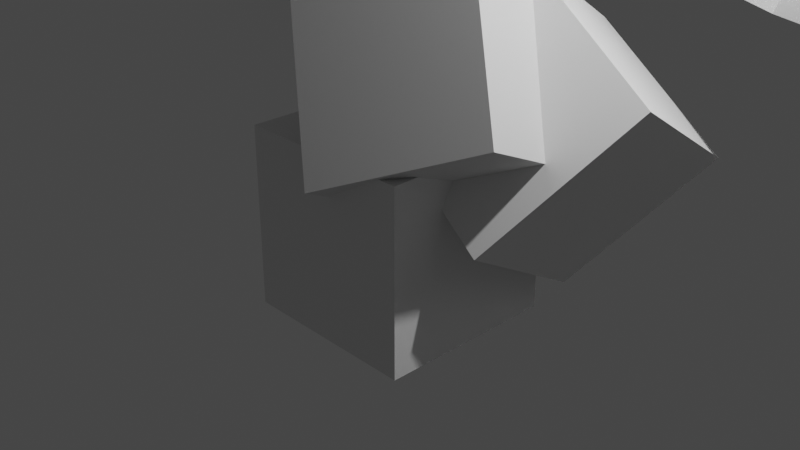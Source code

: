 # Source: kitbash.blend  (saved by Blender 2.93.21; exported with 4.5.12 LTS)
import bpy
from mathutils import Matrix  # noqa: F401  (used for matrix-valued properties, if any)

bpy.ops.wm.read_factory_settings(use_empty=True)
scene = bpy.context.scene
scene.name = 'Scene'

# ---- collections
col_collection = bpy.data.collections.new('Collection'); scene.collection.children.link(col_collection)

# ---- materials (node trees are filled in below, after node groups)
mat_material = bpy.data.materials.new('Material')
mat_material.alpha_threshold = 0.0
mat_material.use_transparent_shadow = False
mat_material.line_color = (0.0, 0.0, 0.0, 1.0)

# ---- material node trees
mat_material.use_nodes = True; mat_material.node_tree.nodes.clear()
_N = mat_material.node_tree.nodes; _L = mat_material.node_tree.links
n0 = _N.new('ShaderNodeOutputMaterial'); n0.name = 'Material Output'; n0.location = (300, 300)
n1 = _N.new('ShaderNodeBsdfPrincipled'); n1.name = 'Principled BSDF'; n1.location = (10, 300)
n1.distribution = 'GGX'
n1.subsurface_method = 'BURLEY'
n1.inputs[2].default_value = 0.4
n1.inputs[3].default_value = 1.45
n1.inputs[27].default_value = (0.0, 0.0, 0.0, 1.0)
n1.inputs[28].default_value = 1.0
_L.new(n1.outputs[0], n0.inputs[0])
n0.is_active_output = True

# ---- world
world_world = bpy.data.worlds.new('World'); scene.world = world_world
world_world.use_nodes = True; world_world.node_tree.nodes.clear()
_N = world_world.node_tree.nodes; _L = world_world.node_tree.links
n0 = _N.new('ShaderNodeOutputWorld'); n0.name = 'World Output'; n0.location = (300, 300)
n1 = _N.new('ShaderNodeBackground'); n1.name = 'Background'; n1.location = (10, 300)
n1.inputs[0].default_value = (0.05088, 0.05088, 0.05088, 1.0)
_L.new(n1.outputs[0], n0.inputs[0])
n0.is_active_output = True
world_world.color = (0.05088, 0.05088, 0.05088)
world_world.use_sun_shadow = False
world_world.sun_shadow_jitter_overblur = 0.0

# ---- cameras
cam_camera = bpy.data.cameras.new('Camera')
cam_camera.clip_end = 100.0
cam_camera.ortho_scale = 7.314

# ---- lights
light_light = bpy.data.lights.new('Light', 'POINT')
light_light.transmission_factor = 0.0
light_light.energy = 1000.0
light_light.shadow_soft_size = 0.1
light_light.shadow_maximum_resolution = 0.006
light_light.use_absolute_resolution = True

# ---- meshes
me_cube = bpy.data.meshes.new('Cube')
me_cube.from_pydata([(1.0, 1.0, 1.0), (1.0, 1.0, -1.0), (1.0, -1.0, 1.0), (1.0, -1.0, -1.0), (-1.0, 1.0, 1.0), (-1.0, 1.0, -1.0), (-1.0, -1.0, 1.0), (-1.0, -1.0, -1.0)], [], [(2, 6, 7, 3), (0, 4, 6, 2), (3, 7, 5, 1), (1, 5, 4, 0), (6, 4, 5, 7), (1, 0, 2, 3)])
_uv = me_cube.uv_layers.new(name='UVMap')
_uv.uv.foreach_set('vector', [0.625, 0.75, 0.625, 1.0, 0.375, 1.0, 0.375, 0.75, 0.625, 0.5, 0.875, 0.5, 0.875, 0.75, 0.625, 0.75, 0.375, 0.75, 0.125, 0.75, 0.125, 0.5, 0.375, 0.5, 0.375, 0.5, 0.375, 0.25, 0.625, 0.25, 0.625, 0.5, 0.625, 0.0, 0.625, 0.25, 0.375, 0.25, 0.375, 0.0, 0.375, 0.5, 0.625, 0.5, 0.625, 0.75, 0.375, 0.75])
me_cube.materials.append(mat_material)
me_cube.use_remesh_preserve_volume = False
me_cube.use_remesh_preserve_attributes = False
me_cube.use_mirror_vertex_groups = False
me_cube.update()
me_cube_001 = bpy.data.meshes.new('Cube.001')
me_cube_001.from_pydata([(-1.0, -1.0, -1.0), (-1.0, -1.0, 1.0), (-1.0, 1.0, -1.0), (-1.0, 1.0, 1.0), (1.0, -1.0, -1.0), (1.0, -1.0, 1.0), (1.0, 1.0, -1.0), (1.0, 1.0, 1.0)], [], [(0, 1, 3, 2), (2, 3, 7, 6), (6, 7, 5, 4), (4, 5, 1, 0), (2, 6, 4, 0), (7, 3, 1, 5)])
_uv = me_cube_001.uv_layers.new(name='UVMap')
_uv.uv.foreach_set('vector', [0.375, 0.0, 0.625, 0.0, 0.625, 0.25, 0.375, 0.25, 0.375, 0.25, 0.625, 0.25, 0.625, 0.5, 0.375, 0.5, 0.375, 0.5, 0.625, 0.5, 0.625, 0.75, 0.375, 0.75, 0.375, 0.75, 0.625, 0.75, 0.625, 1.0, 0.375, 1.0, 0.125, 0.5, 0.375, 0.5, 0.375, 0.75, 0.125, 0.75, 0.625, 0.5, 0.875, 0.5, 0.875, 0.75, 0.625, 0.75])
me_cube_001.use_remesh_fix_poles = True
me_cube_001.use_remesh_preserve_attributes = False
me_cube_001.update()

# ---- objects
ob_cube = bpy.data.objects.new('Cube', me_cube)
ob_light = bpy.data.objects.new('Light', light_light)
ob_camera = bpy.data.objects.new('Camera', cam_camera)
ob_cube_001 = bpy.data.objects.new('Cube.001', me_cube_001)
ob_kitbash_group = bpy.data.objects.new('Kitbash Group', None)
ob_cube_032 = bpy.data.objects.new('Cube.032', me_cube)
ob_cube_033 = bpy.data.objects.new('Cube.033', me_cube)
ob_cube_034 = bpy.data.objects.new('Cube.034', me_cube)
ob_cube_035 = bpy.data.objects.new('Cube.035', me_cube)
ob_cube_036 = bpy.data.objects.new('Cube.036', me_cube)
ob_cube_037 = bpy.data.objects.new('Cube.037', me_cube)
ob_cube_038 = bpy.data.objects.new('Cube.038', me_cube)
ob_cube_039 = bpy.data.objects.new('Cube.039', me_cube)
ob_cube_040 = bpy.data.objects.new('Cube.040', me_cube)
ob_cube_041 = bpy.data.objects.new('Cube.041', me_cube)

# ---- transforms, parenting, visibility, modifiers, constraints
ob_cube.location = (0.0, 0.0, 0.0)
ob_cube.lock_rotations_4d = False
ob_cube.empty_display_type = 'ARROWS'
ob_cube.lineart.crease_threshold = 0.0
ob_light.location = (4.076, 1.005, 5.904)
ob_light.rotation_euler = (0.6503, 0.05522, 1.866)
ob_light.lock_rotations_4d = False
ob_light.empty_display_type = 'ARROWS'
ob_light.color = (0.0, 0.0, 0.0, 0.0)
ob_light.lineart.crease_threshold = 0.0
ob_camera.location = (7.359, -6.926, 4.958)
ob_camera.rotation_euler = (1.109, 0.0, 0.8149)
ob_camera.lock_rotations_4d = False
ob_camera.empty_display_type = 'ARROWS'
ob_camera.color = (0.0, 0.0, 0.0, 0.0)
ob_camera.display_type = 'WIRE'
ob_camera.lineart.crease_threshold = 0.0
ob_cube_001.location = (1.0, 1.0, 1.0)
ob_cube_001.rotation_euler = (0.7854, -0.7854, 0.7854)
ob_kitbash_group.location = (0.0, 0.0, 0.0)
ob_cube_032.parent = ob_kitbash_group
ob_cube_032.location = (9.326, 0.4724, 7.182)
ob_cube_032.rotation_euler = (3.742, 6.18, 1.993)
ob_cube_032.lock_rotations_4d = False
ob_cube_032.empty_display_type = 'ARROWS'
ob_cube_032.lineart.crease_threshold = 0.0
ob_cube_033.parent = ob_kitbash_group
ob_cube_033.location = (9.241, 1.509, 0.04364)
ob_cube_033.rotation_euler = (3.636, 2.341, 4.519)
ob_cube_033.lock_rotations_4d = False
ob_cube_033.empty_display_type = 'ARROWS'
ob_cube_033.lineart.crease_threshold = 0.0
ob_cube_034.parent = ob_kitbash_group
ob_cube_034.location = (7.472, 5.185, 7.787)
ob_cube_034.rotation_euler = (4.209, 3.047, 5.187)
ob_cube_034.lock_rotations_4d = False
ob_cube_034.empty_display_type = 'ARROWS'
ob_cube_034.lineart.crease_threshold = 0.0
ob_cube_035.parent = ob_kitbash_group
ob_cube_035.location = (4.965, 1.156, 3.867)
ob_cube_035.rotation_euler = (3.703, 3.295, 4.048)
ob_cube_035.lock_rotations_4d = False
ob_cube_035.empty_display_type = 'ARROWS'
ob_cube_035.lineart.crease_threshold = 0.0
ob_cube_036.parent = ob_kitbash_group
ob_cube_036.location = (4.267, 6.655, 0.2275)
ob_cube_036.rotation_euler = (5.951, 3.759, 3.875)
ob_cube_036.lock_rotations_4d = False
ob_cube_036.empty_display_type = 'ARROWS'
ob_cube_036.lineart.crease_threshold = 0.0
ob_cube_037.parent = ob_kitbash_group
ob_cube_037.location = (4.344, 9.253, 7.015)
ob_cube_037.rotation_euler = (0.3363, 4.111, 3.542)
ob_cube_037.lock_rotations_4d = False
ob_cube_037.empty_display_type = 'ARROWS'
ob_cube_037.lineart.crease_threshold = 0.0
ob_cube_038.parent = ob_kitbash_group
ob_cube_038.location = (2.441, 3.302, 2.96)
ob_cube_038.rotation_euler = (3.035, 1.95, 1.051)
ob_cube_038.lock_rotations_4d = False
ob_cube_038.empty_display_type = 'ARROWS'
ob_cube_038.lineart.crease_threshold = 0.0
ob_cube_039.parent = ob_kitbash_group
ob_cube_039.location = (0.4286, 0.2174, 1.524)
ob_cube_039.rotation_euler = (2.67, 5.885, 0.3135)
ob_cube_039.lock_rotations_4d = False
ob_cube_039.empty_display_type = 'ARROWS'
ob_cube_039.lineart.crease_threshold = 0.0
ob_cube_040.parent = ob_kitbash_group
ob_cube_040.location = (6.596, 8.575, 3.83)
ob_cube_040.rotation_euler = (0.2652, 1.673, 3.115)
ob_cube_040.lock_rotations_4d = False
ob_cube_040.empty_display_type = 'ARROWS'
ob_cube_040.lineart.crease_threshold = 0.0
ob_cube_041.parent = ob_kitbash_group
ob_cube_041.location = (7.897, 1.402, 5.177)
ob_cube_041.rotation_euler = (4.417, 2.455, 2.882)
ob_cube_041.lock_rotations_4d = False
ob_cube_041.empty_display_type = 'ARROWS'
ob_cube_041.lineart.crease_threshold = 0.0

# ---- collection membership
col_collection.objects.link(ob_cube)
col_collection.objects.link(ob_light)
col_collection.objects.link(ob_camera)
col_collection.objects.link(ob_cube_001)
col_collection.objects.link(ob_kitbash_group)
col_collection.objects.link(ob_cube_032)
col_collection.objects.link(ob_cube_033)
col_collection.objects.link(ob_cube_034)
col_collection.objects.link(ob_cube_035)
col_collection.objects.link(ob_cube_036)
col_collection.objects.link(ob_cube_037)
col_collection.objects.link(ob_cube_038)
col_collection.objects.link(ob_cube_039)
col_collection.objects.link(ob_cube_040)
col_collection.objects.link(ob_cube_041)

# ---- scene / render settings (as saved in the file)
scene.camera = ob_camera
scene.frame_start = 1; scene.frame_end = 250; scene.frame_set(1)
scene.render.engine = 'BLENDER_EEVEE_NEXT'
scene.cycles.use_denoising = False
scene.cycles.samples = 128
scene.cycles.sampling_pattern = 'TABULATED_SOBOL'
scene.cycles.use_adaptive_sampling = False
scene.cycles.use_light_tree = False
scene.view_settings.view_transform = 'Filmic'
bpy.context.view_layer.update()
